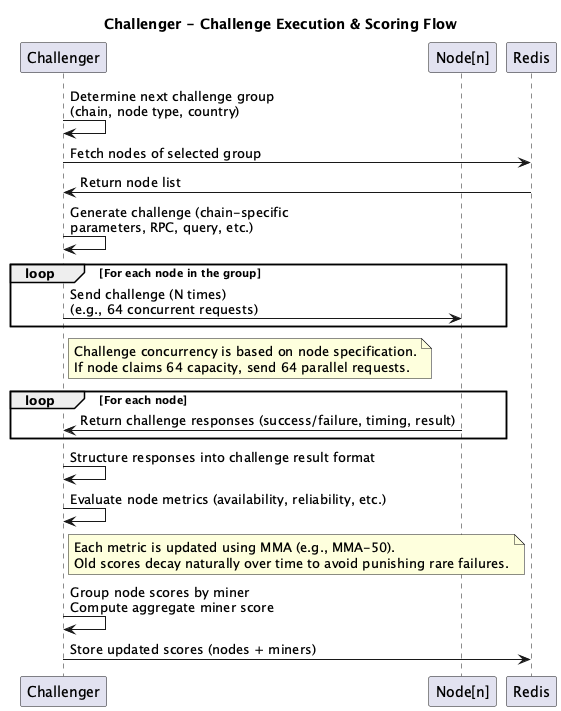

The diagram above was rendered by PlantUML. Its source (embedded in the PNG):
@startuml
title Challenger - Challenge Execution & Scoring Flow

participant "Challenger" as Challenger
participant "Node[n]" as Node
participant "Redis" as Redis

' Step 1: Compute the next group to challenge
Challenger -> Challenger : Determine next challenge group\n(chain, node type, country)

' Step 2: Select nodes belonging to the group
Challenger -> Redis : Fetch nodes of selected group
Redis -> Challenger : Return node list

' Step 3: Create challenge payload
Challenger -> Challenger : Generate challenge (chain-specific\nparameters, RPC, query, etc.)

' Step 4: Launch concurrent challenges
loop For each node in the group
    Challenger -> Node : Send challenge (N times)\n(e.g., 64 concurrent requests)
end

note right of Challenger
Challenge concurrency is based on node specification.
If node claims 64 capacity, send 64 parallel requests.
end note

' Step 5: Receive challenge responses
loop For each node
    Node -> Challenger : Return challenge responses (success/failure, timing, result)
end

Challenger -> Challenger : Structure responses into challenge result format

' Step 6: Compute node scores (MMA)
Challenger -> Challenger : Evaluate node metrics (availability, reliability, etc.)

note right of Challenger
Each metric is updated using MMA (e.g., MMA-50).
Old scores decay naturally over time to avoid punishing rare failures.
end note

' Step 7: Aggregate scores per miner
Challenger -> Challenger : Group node scores by miner\nCompute aggregate miner score

' Step 8: Save scores
Challenger -> Redis : Store updated scores (nodes + miners)

@enduml